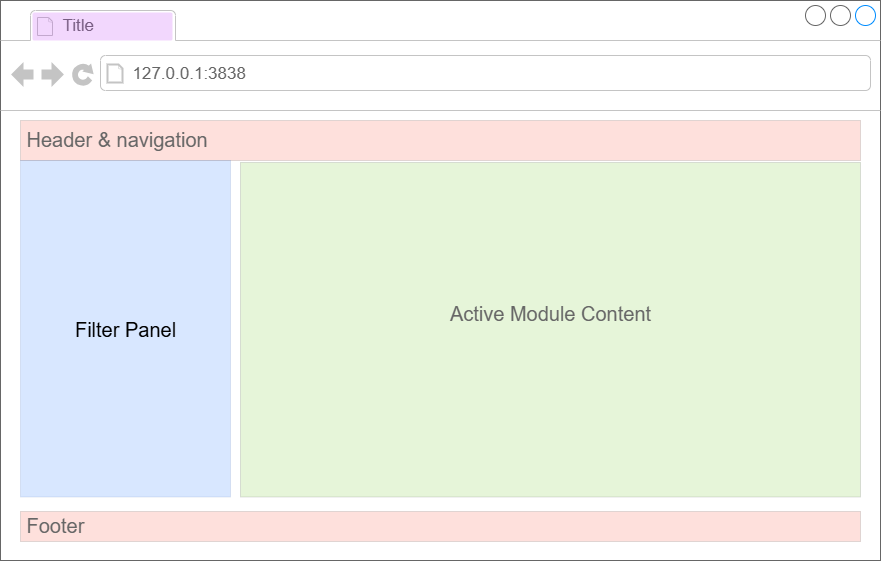

The diagram above was exported from draw.io. Its source (the exported page's mxGraphModel, read from the mxfile embedded in the PNG):
<mxGraphModel dx="332" dy="173" grid="1" gridSize="10" guides="1" tooltips="1" connect="1" arrows="1" fold="1" page="1" pageScale="1" pageWidth="827" pageHeight="1169" math="0" shadow="0">
  <root>
    <mxCell id="0" />
    <mxCell id="1" parent="0" />
    <mxCell id="2" value="" style="strokeWidth=1;shadow=0;dashed=0;align=center;html=1;shape=mxgraph.mockup.containers.browserWindow;rSize=0;strokeColor=#666666;strokeColor2=#008cff;strokeColor3=#c4c4c4;mainText=,;recursiveResize=0;container=0;" parent="1" vertex="1">
      <mxGeometry x="430" y="230" width="880" height="560" as="geometry" />
    </mxCell>
    <mxCell id="3" value="Title" style="strokeWidth=1;shadow=0;dashed=0;align=center;html=1;shape=mxgraph.mockup.containers.anchor;fontSize=17;fontColor=#666666;align=left;whiteSpace=wrap;" parent="1" vertex="1">
      <mxGeometry x="490" y="242" width="110" height="26" as="geometry" />
    </mxCell>
    <mxCell id="4" value="127.0.0.1:3838" style="strokeWidth=1;shadow=0;dashed=0;align=center;html=1;shape=mxgraph.mockup.containers.anchor;rSize=0;fontSize=17;fontColor=#666666;align=left;" parent="1" vertex="1">
      <mxGeometry x="560" y="290" width="250" height="26" as="geometry" />
    </mxCell>
    <mxCell id="10" value="&lt;font style=&quot;font-size: 20px;&quot;&gt;Header &amp;amp; navigation&lt;/font&gt;" style="strokeWidth=1;shadow=0;dashed=0;align=center;html=1;shape=mxgraph.mockup.text.textBox;fontColor=#666666;align=left;fontSize=17;spacingLeft=4;spacingTop=-3;whiteSpace=wrap;strokeColor=#666666;mainText=;fillColor=#FB6251;opacity=20;" parent="1" vertex="1">
      <mxGeometry x="450" y="350" width="840" height="40" as="geometry" />
    </mxCell>
    <mxCell id="11" value="&lt;font style=&quot;font-size: 20px;&quot;&gt;Footer&lt;/font&gt;" style="strokeWidth=1;shadow=0;dashed=0;align=center;html=1;shape=mxgraph.mockup.text.textBox;fontColor=#666666;align=left;fontSize=17;spacingLeft=4;spacingTop=-3;whiteSpace=wrap;strokeColor=#666666;mainText=;fillColor=#FB6251;opacity=20;" parent="1" vertex="1">
      <mxGeometry x="450" y="741" width="840" height="30" as="geometry" />
    </mxCell>
    <mxCell id="5" value="&lt;span style=&quot;color: rgb(102, 102, 102);&quot;&gt;&lt;font style=&quot;font-size: 20px;&quot;&gt;Active Module Content&lt;/font&gt;&lt;/span&gt;" style="strokeWidth=1;shadow=0;dashed=0;align=center;html=1;shape=mxgraph.mockup.containers.marginRect2;rectMarginTop=32;strokeColor=#666666;gradientColor=none;whiteSpace=wrap;fontSize=17;fillColor=#83CC41;opacity=20;" parent="1" vertex="1">
      <mxGeometry x="670" y="360" width="620" height="366.5" as="geometry" />
    </mxCell>
    <mxCell id="31" value="Filter Panel" style="rounded=0;whiteSpace=wrap;html=1;strokeColor=#6c8ebf;fontSize=20;fillColor=light-dark(#3a88fe, #1d293b);fillStyle=solid;opacity=20;" parent="1" vertex="1">
      <mxGeometry x="450" y="390" width="210" height="336.5" as="geometry" />
    </mxCell>
    <mxCell id="33" value="" style="rounded=1;whiteSpace=wrap;html=1;fillColor=#BF37F3;gradientColor=none;opacity=20;strokeColor=none;arcSize=7;" parent="1" vertex="1">
      <mxGeometry x="462" y="242" width="140" height="28" as="geometry" />
    </mxCell>
  </root>
</mxGraphModel>